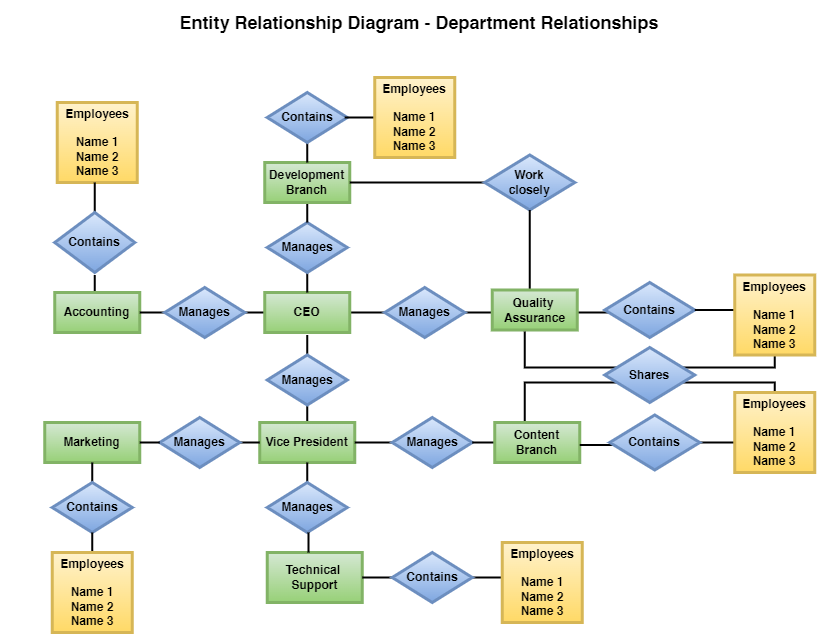

The diagram above was exported from draw.io. Its source (the exported page's mxGraphModel, read from the mxfile embedded in the PNG):
<mxGraphModel dx="2347" dy="483" grid="1" gridSize="10" guides="1" tooltips="1" connect="1" arrows="1" fold="1" page="1" pageScale="1" pageWidth="1169" pageHeight="827" math="0" shadow="0">
  <root>
    <mxCell id="0" />
    <mxCell id="1" parent="0" />
    <mxCell id="hSSiNGPJF_YRkcfLmjXW-107" value="" style="line;strokeWidth=2;html=1;perimeter=backbonePerimeter;points=[];outlineConnect=0;" vertex="1" parent="1">
      <mxGeometry x="451.25" y="690" width="37.5" height="10" as="geometry" />
    </mxCell>
    <mxCell id="hSSiNGPJF_YRkcfLmjXW-11" value="" style="line;strokeWidth=2;direction=south;html=1;rotation=90;" vertex="1" parent="1">
      <mxGeometry x="236.25" y="415" width="10" height="30" as="geometry" />
    </mxCell>
    <mxCell id="hSSiNGPJF_YRkcfLmjXW-115" value="" style="line;strokeWidth=2;html=1;" vertex="1" parent="1">
      <mxGeometry x="686.25" y="532.5" width="40" height="55" as="geometry" />
    </mxCell>
    <mxCell id="hSSiNGPJF_YRkcfLmjXW-110" value="" style="shape=partialRectangle;whiteSpace=wrap;html=1;bottom=0;right=0;fillColor=none;strokeWidth=2;rotation=0;direction=east;flipV=0;flipH=1;" vertex="1" parent="1">
      <mxGeometry x="661.25" y="500" width="100" height="15" as="geometry" />
    </mxCell>
    <mxCell id="hSSiNGPJF_YRkcfLmjXW-64" value="" style="line;strokeWidth=2;html=1;" vertex="1" parent="1">
      <mxGeometry x="561.25" y="425" width="40" height="10" as="geometry" />
    </mxCell>
    <mxCell id="hSSiNGPJF_YRkcfLmjXW-100" value="" style="line;strokeWidth=2;html=1;perimeter=backbonePerimeter;points=[];outlineConnect=0;" vertex="1" parent="1">
      <mxGeometry x="441.25" y="425" width="37.5" height="10" as="geometry" />
    </mxCell>
    <mxCell id="hSSiNGPJF_YRkcfLmjXW-98" value="" style="line;strokeWidth=2;html=1;perimeter=backbonePerimeter;points=[];outlineConnect=0;" vertex="1" parent="1">
      <mxGeometry x="333.75" y="425" width="37.5" height="10" as="geometry" />
    </mxCell>
    <mxCell id="hSSiNGPJF_YRkcfLmjXW-84" value="" style="line;strokeWidth=2;direction=south;html=1;" vertex="1" parent="1">
      <mxGeometry x="288.75" y="520" width="10" height="20" as="geometry" />
    </mxCell>
    <mxCell id="hSSiNGPJF_YRkcfLmjXW-74" value="" style="shape=partialRectangle;whiteSpace=wrap;html=1;bottom=0;right=0;fillColor=none;strokeWidth=2;rotation=0;direction=east;flipV=1;flipH=1;" vertex="1" parent="1">
      <mxGeometry x="661.25" y="440" width="100" height="45" as="geometry" />
    </mxCell>
    <mxCell id="hSSiNGPJF_YRkcfLmjXW-1" value="&lt;b&gt;Employees&lt;br&gt;&lt;br&gt;Name 1&lt;br&gt;Name 2&lt;br&gt;Name 3&lt;/b&gt;" style="whiteSpace=wrap;html=1;aspect=fixed;fillColor=#fff2cc;strokeColor=#d6b656;strokeWidth=3;gradientColor=#ffd966;" vertex="1" parent="1">
      <mxGeometry x="43.75" y="220" width="80" height="80" as="geometry" />
    </mxCell>
    <mxCell id="hSSiNGPJF_YRkcfLmjXW-4" value="" style="line;strokeWidth=2;direction=south;html=1;" vertex="1" parent="1">
      <mxGeometry x="76.25" y="300" width="10" height="30" as="geometry" />
    </mxCell>
    <mxCell id="hSSiNGPJF_YRkcfLmjXW-5" value="&lt;b&gt;Contains&lt;/b&gt;" style="rhombus;whiteSpace=wrap;html=1;fillColor=#dae8fc;strokeColor=#6c8ebf;strokeWidth=3;gradientColor=#7ea6e0;" vertex="1" parent="1">
      <mxGeometry x="41.25" y="330" width="80" height="60" as="geometry" />
    </mxCell>
    <mxCell id="hSSiNGPJF_YRkcfLmjXW-7" value="" style="line;strokeWidth=2;direction=south;html=1;" vertex="1" parent="1">
      <mxGeometry x="76.25" y="392.5" width="10" height="20" as="geometry" />
    </mxCell>
    <mxCell id="hSSiNGPJF_YRkcfLmjXW-8" value="&lt;b&gt;Accounting&lt;/b&gt;" style="rounded=0;whiteSpace=wrap;html=1;fillColor=#d5e8d4;strokeColor=#82b366;strokeWidth=3;gradientColor=#97d077;" vertex="1" parent="1">
      <mxGeometry x="41.25" y="410" width="85" height="40" as="geometry" />
    </mxCell>
    <mxCell id="hSSiNGPJF_YRkcfLmjXW-9" value="" style="line;strokeWidth=2;direction=south;html=1;rotation=90;" vertex="1" parent="1">
      <mxGeometry x="141.25" y="410" width="10" height="40" as="geometry" />
    </mxCell>
    <mxCell id="hSSiNGPJF_YRkcfLmjXW-10" value="&lt;b&gt;Manages&lt;/b&gt;" style="rhombus;whiteSpace=wrap;html=1;strokeWidth=3;fillColor=#dae8fc;strokeColor=#6c8ebf;gradientColor=#7ea6e0;" vertex="1" parent="1">
      <mxGeometry x="151.25" y="405" width="80" height="50" as="geometry" />
    </mxCell>
    <mxCell id="hSSiNGPJF_YRkcfLmjXW-15" value="&lt;b&gt;CEO&lt;/b&gt;" style="rounded=0;whiteSpace=wrap;html=1;fillColor=#d5e8d4;strokeColor=#82b366;strokeWidth=3;gradientColor=#97d077;" vertex="1" parent="1">
      <mxGeometry x="251.25" y="410" width="85" height="40" as="geometry" />
    </mxCell>
    <mxCell id="hSSiNGPJF_YRkcfLmjXW-16" value="" style="line;strokeWidth=2;direction=south;html=1;" vertex="1" parent="1">
      <mxGeometry x="288.75" y="390" width="10" height="20" as="geometry" />
    </mxCell>
    <mxCell id="hSSiNGPJF_YRkcfLmjXW-18" value="&lt;b&gt;Manages&lt;/b&gt;" style="rhombus;whiteSpace=wrap;html=1;strokeWidth=3;fillColor=#dae8fc;strokeColor=#6c8ebf;gradientColor=#7ea6e0;" vertex="1" parent="1">
      <mxGeometry x="253.75" y="340" width="80" height="50" as="geometry" />
    </mxCell>
    <mxCell id="hSSiNGPJF_YRkcfLmjXW-19" value="" style="line;strokeWidth=2;direction=south;html=1;" vertex="1" parent="1">
      <mxGeometry x="288.75" y="320" width="10" height="20" as="geometry" />
    </mxCell>
    <mxCell id="hSSiNGPJF_YRkcfLmjXW-20" value="&lt;b&gt;Development&lt;br&gt;Branch&lt;br&gt;&lt;/b&gt;" style="rounded=0;whiteSpace=wrap;html=1;fillColor=#d5e8d4;strokeColor=#82b366;strokeWidth=3;gradientColor=#97d077;" vertex="1" parent="1">
      <mxGeometry x="251.25" y="280" width="85" height="40" as="geometry" />
    </mxCell>
    <mxCell id="hSSiNGPJF_YRkcfLmjXW-21" value="" style="line;strokeWidth=2;direction=south;html=1;" vertex="1" parent="1">
      <mxGeometry x="288.75" y="260" width="10" height="20" as="geometry" />
    </mxCell>
    <mxCell id="hSSiNGPJF_YRkcfLmjXW-22" value="&lt;b&gt;Contains&lt;/b&gt;" style="rhombus;whiteSpace=wrap;html=1;strokeWidth=3;fillColor=#dae8fc;strokeColor=#6c8ebf;gradientColor=#7ea6e0;" vertex="1" parent="1">
      <mxGeometry x="253.75" y="210" width="80" height="50" as="geometry" />
    </mxCell>
    <mxCell id="hSSiNGPJF_YRkcfLmjXW-23" value="" style="line;strokeWidth=2;direction=south;html=1;rotation=90;" vertex="1" parent="1">
      <mxGeometry x="343.75" y="217.5" width="10" height="35" as="geometry" />
    </mxCell>
    <mxCell id="hSSiNGPJF_YRkcfLmjXW-25" value="&lt;b&gt;Employees&lt;br&gt;&lt;br&gt;Name 1&lt;br&gt;Name 2&lt;br&gt;Name 3&lt;/b&gt;" style="whiteSpace=wrap;html=1;aspect=fixed;fillColor=#fff2cc;strokeColor=#d6b656;strokeWidth=3;gradientColor=#ffd966;" vertex="1" parent="1">
      <mxGeometry x="361.25" y="195" width="80" height="80" as="geometry" />
    </mxCell>
    <mxCell id="hSSiNGPJF_YRkcfLmjXW-26" value="" style="line;strokeWidth=2;html=1;perimeter=backbonePerimeter;points=[];outlineConnect=0;" vertex="1" parent="1">
      <mxGeometry x="336.25" y="295" width="135" height="10" as="geometry" />
    </mxCell>
    <mxCell id="hSSiNGPJF_YRkcfLmjXW-27" value="&lt;b&gt;Work&lt;br&gt;closely&lt;br&gt;&lt;/b&gt;" style="rhombus;whiteSpace=wrap;html=1;strokeWidth=3;fillColor=#dae8fc;strokeColor=#6c8ebf;gradientColor=#7ea6e0;" vertex="1" parent="1">
      <mxGeometry x="471.25" y="272.5" width="90" height="55" as="geometry" />
    </mxCell>
    <mxCell id="hSSiNGPJF_YRkcfLmjXW-28" value="" style="line;strokeWidth=2;direction=south;html=1;" vertex="1" parent="1">
      <mxGeometry x="511.25" y="327.5" width="10" height="82.5" as="geometry" />
    </mxCell>
    <mxCell id="hSSiNGPJF_YRkcfLmjXW-30" value="&lt;b&gt;Quality&amp;nbsp;&lt;br&gt;Assurance&lt;br&gt;&lt;/b&gt;" style="rounded=0;whiteSpace=wrap;html=1;fillColor=#d5e8d4;strokeColor=#82b366;strokeWidth=3;gradientColor=#97d077;" vertex="1" parent="1">
      <mxGeometry x="478.75" y="407.5" width="85" height="40" as="geometry" />
    </mxCell>
    <mxCell id="hSSiNGPJF_YRkcfLmjXW-55" value="" style="shape=partialRectangle;whiteSpace=wrap;html=1;bottom=0;right=0;fillColor=none;strokeWidth=2;rotation=0;" vertex="1" parent="1">
      <mxGeometry x="511.25" y="500" width="100" height="50" as="geometry" />
    </mxCell>
    <mxCell id="hSSiNGPJF_YRkcfLmjXW-65" value="&lt;b&gt;Contains&lt;br&gt;&lt;/b&gt;" style="rhombus;whiteSpace=wrap;html=1;strokeWidth=3;fillColor=#dae8fc;strokeColor=#6c8ebf;gradientColor=#7ea6e0;" vertex="1" parent="1">
      <mxGeometry x="591.25" y="400" width="90" height="55" as="geometry" />
    </mxCell>
    <mxCell id="hSSiNGPJF_YRkcfLmjXW-71" value="" style="shape=partialRectangle;whiteSpace=wrap;html=1;bottom=0;right=0;fillColor=none;strokeWidth=2;rotation=0;direction=east;flipV=1;" vertex="1" parent="1">
      <mxGeometry x="511.25" y="450" width="100" height="35" as="geometry" />
    </mxCell>
    <mxCell id="hSSiNGPJF_YRkcfLmjXW-39" value="&lt;b&gt;Shares&lt;br&gt;&lt;/b&gt;" style="rhombus;whiteSpace=wrap;html=1;strokeWidth=3;fillColor=#dae8fc;strokeColor=#6c8ebf;gradientColor=#7ea6e0;" vertex="1" parent="1">
      <mxGeometry x="591.25" y="465" width="90" height="55" as="geometry" />
    </mxCell>
    <mxCell id="hSSiNGPJF_YRkcfLmjXW-72" value="" style="line;strokeWidth=2;html=1;" vertex="1" parent="1">
      <mxGeometry x="681.25" y="400" width="40" height="55" as="geometry" />
    </mxCell>
    <mxCell id="hSSiNGPJF_YRkcfLmjXW-73" value="&lt;b&gt;Employees&lt;br&gt;&lt;br&gt;Name 1&lt;br&gt;Name 2&lt;br&gt;Name 3&lt;/b&gt;" style="whiteSpace=wrap;html=1;aspect=fixed;fillColor=#fff2cc;strokeColor=#d6b656;strokeWidth=3;gradientColor=#ffd966;" vertex="1" parent="1">
      <mxGeometry x="721.25" y="392.5" width="80" height="80" as="geometry" />
    </mxCell>
    <mxCell id="hSSiNGPJF_YRkcfLmjXW-76" value="" style="line;strokeWidth=2;direction=south;html=1;" vertex="1" parent="1">
      <mxGeometry x="288.75" y="452.5" width="10" height="20" as="geometry" />
    </mxCell>
    <mxCell id="hSSiNGPJF_YRkcfLmjXW-81" value="&lt;b&gt;Vice President&lt;/b&gt;" style="rounded=0;whiteSpace=wrap;html=1;fillColor=#d5e8d4;strokeColor=#82b366;strokeWidth=3;gradientColor=#97d077;" vertex="1" parent="1">
      <mxGeometry x="246.25" y="540" width="95" height="40" as="geometry" />
    </mxCell>
    <mxCell id="hSSiNGPJF_YRkcfLmjXW-82" value="&lt;b&gt;Manages&lt;/b&gt;" style="rhombus;whiteSpace=wrap;html=1;strokeWidth=3;fillColor=#dae8fc;strokeColor=#6c8ebf;gradientColor=#7ea6e0;" vertex="1" parent="1">
      <mxGeometry x="253.75" y="472.5" width="80" height="50" as="geometry" />
    </mxCell>
    <mxCell id="hSSiNGPJF_YRkcfLmjXW-85" value="" style="line;strokeWidth=2;direction=south;html=1;rotation=90;" vertex="1" parent="1">
      <mxGeometry x="231.25" y="550" width="10" height="20" as="geometry" />
    </mxCell>
    <mxCell id="hSSiNGPJF_YRkcfLmjXW-86" value="&lt;b&gt;Manages&lt;/b&gt;" style="rhombus;whiteSpace=wrap;html=1;strokeWidth=3;fillColor=#dae8fc;strokeColor=#6c8ebf;gradientColor=#7ea6e0;" vertex="1" parent="1">
      <mxGeometry x="146.25" y="535" width="80" height="50" as="geometry" />
    </mxCell>
    <mxCell id="hSSiNGPJF_YRkcfLmjXW-87" value="&lt;b&gt;Marketing&lt;/b&gt;" style="rounded=0;whiteSpace=wrap;html=1;fillColor=#d5e8d4;strokeColor=#82b366;strokeWidth=3;gradientColor=#97d077;" vertex="1" parent="1">
      <mxGeometry x="31.25" y="540" width="95" height="40" as="geometry" />
    </mxCell>
    <mxCell id="hSSiNGPJF_YRkcfLmjXW-88" value="" style="line;strokeWidth=2;direction=south;html=1;rotation=90;" vertex="1" parent="1">
      <mxGeometry x="131.25" y="550" width="10" height="20" as="geometry" />
    </mxCell>
    <mxCell id="hSSiNGPJF_YRkcfLmjXW-89" value="" style="line;strokeWidth=2;direction=south;html=1;" vertex="1" parent="1">
      <mxGeometry x="-10" y="580" width="177.5" height="20" as="geometry" />
    </mxCell>
    <mxCell id="hSSiNGPJF_YRkcfLmjXW-91" value="&lt;b&gt;Contains&lt;/b&gt;" style="rhombus;whiteSpace=wrap;html=1;strokeWidth=3;fillColor=#dae8fc;strokeColor=#6c8ebf;gradientColor=#7ea6e0;" vertex="1" parent="1">
      <mxGeometry x="38.75" y="600" width="80" height="50" as="geometry" />
    </mxCell>
    <mxCell id="hSSiNGPJF_YRkcfLmjXW-92" value="" style="line;strokeWidth=2;direction=south;html=1;" vertex="1" parent="1">
      <mxGeometry x="-10" y="650" width="177.5" height="20" as="geometry" />
    </mxCell>
    <mxCell id="hSSiNGPJF_YRkcfLmjXW-93" value="&lt;b&gt;Employees&lt;br&gt;&lt;br&gt;Name 1&lt;br&gt;Name 2&lt;br&gt;Name 3&lt;/b&gt;" style="whiteSpace=wrap;html=1;aspect=fixed;fillColor=#fff2cc;strokeColor=#d6b656;strokeWidth=3;gradientColor=#ffd966;" vertex="1" parent="1">
      <mxGeometry x="38.75" y="670" width="80" height="80" as="geometry" />
    </mxCell>
    <mxCell id="hSSiNGPJF_YRkcfLmjXW-94" value="" style="line;strokeWidth=2;direction=south;html=1;" vertex="1" parent="1">
      <mxGeometry x="288.75" y="580" width="10" height="20" as="geometry" />
    </mxCell>
    <mxCell id="hSSiNGPJF_YRkcfLmjXW-95" value="&lt;b&gt;Manages&lt;/b&gt;" style="rhombus;whiteSpace=wrap;html=1;strokeWidth=3;fillColor=#dae8fc;strokeColor=#6c8ebf;gradientColor=#7ea6e0;" vertex="1" parent="1">
      <mxGeometry x="253.75" y="600" width="80" height="50" as="geometry" />
    </mxCell>
    <mxCell id="hSSiNGPJF_YRkcfLmjXW-96" value="&lt;b&gt;Technical&amp;nbsp;&lt;br&gt;Support&lt;br&gt;&lt;/b&gt;" style="rounded=0;whiteSpace=wrap;html=1;fillColor=#d5e8d4;strokeColor=#82b366;strokeWidth=3;gradientColor=#97d077;" vertex="1" parent="1">
      <mxGeometry x="253.75" y="670" width="95" height="50" as="geometry" />
    </mxCell>
    <mxCell id="hSSiNGPJF_YRkcfLmjXW-97" value="" style="line;strokeWidth=2;direction=south;html=1;" vertex="1" parent="1">
      <mxGeometry x="288.75" y="650" width="12.5" height="20" as="geometry" />
    </mxCell>
    <mxCell id="hSSiNGPJF_YRkcfLmjXW-99" value="&lt;b&gt;Manages&lt;/b&gt;" style="rhombus;whiteSpace=wrap;html=1;strokeWidth=3;fillColor=#dae8fc;strokeColor=#6c8ebf;gradientColor=#7ea6e0;" vertex="1" parent="1">
      <mxGeometry x="371.25" y="405" width="80" height="50" as="geometry" />
    </mxCell>
    <mxCell id="hSSiNGPJF_YRkcfLmjXW-101" value="" style="line;strokeWidth=2;html=1;perimeter=backbonePerimeter;points=[];outlineConnect=0;" vertex="1" parent="1">
      <mxGeometry x="341.25" y="555" width="37.5" height="10" as="geometry" />
    </mxCell>
    <mxCell id="hSSiNGPJF_YRkcfLmjXW-102" value="&lt;b&gt;Manages&lt;/b&gt;" style="rhombus;whiteSpace=wrap;html=1;strokeWidth=3;fillColor=#dae8fc;strokeColor=#6c8ebf;gradientColor=#7ea6e0;" vertex="1" parent="1">
      <mxGeometry x="378.75" y="535" width="80" height="50" as="geometry" />
    </mxCell>
    <mxCell id="hSSiNGPJF_YRkcfLmjXW-103" value="" style="line;strokeWidth=2;html=1;perimeter=backbonePerimeter;points=[];outlineConnect=0;" vertex="1" parent="1">
      <mxGeometry x="458.75" y="555" width="22.5" height="10" as="geometry" />
    </mxCell>
    <mxCell id="hSSiNGPJF_YRkcfLmjXW-104" value="&lt;b&gt;Content&lt;br&gt;Branch&lt;br&gt;&lt;/b&gt;" style="rounded=0;whiteSpace=wrap;html=1;fillColor=#d5e8d4;strokeColor=#82b366;strokeWidth=3;gradientColor=#97d077;" vertex="1" parent="1">
      <mxGeometry x="481.25" y="540" width="85" height="40" as="geometry" />
    </mxCell>
    <mxCell id="hSSiNGPJF_YRkcfLmjXW-105" value="" style="line;strokeWidth=2;html=1;perimeter=backbonePerimeter;points=[];outlineConnect=0;" vertex="1" parent="1">
      <mxGeometry x="348.75" y="690" width="37.5" height="10" as="geometry" />
    </mxCell>
    <mxCell id="hSSiNGPJF_YRkcfLmjXW-106" value="&lt;b&gt;Contains&lt;/b&gt;" style="rhombus;whiteSpace=wrap;html=1;strokeWidth=3;fillColor=#dae8fc;strokeColor=#6c8ebf;gradientColor=#7ea6e0;" vertex="1" parent="1">
      <mxGeometry x="378.75" y="670" width="80" height="50" as="geometry" />
    </mxCell>
    <mxCell id="hSSiNGPJF_YRkcfLmjXW-108" value="&lt;b&gt;Employees&lt;br&gt;&lt;br&gt;Name 1&lt;br&gt;Name 2&lt;br&gt;Name 3&lt;/b&gt;" style="whiteSpace=wrap;html=1;aspect=fixed;fillColor=#fff2cc;strokeColor=#d6b656;strokeWidth=3;gradientColor=#ffd966;" vertex="1" parent="1">
      <mxGeometry x="488.75" y="660" width="80" height="80" as="geometry" />
    </mxCell>
    <mxCell id="hSSiNGPJF_YRkcfLmjXW-112" value="&lt;b&gt;Employees&lt;br&gt;&lt;br&gt;Name 1&lt;br&gt;Name 2&lt;br&gt;Name 3&lt;/b&gt;" style="whiteSpace=wrap;html=1;aspect=fixed;fillColor=#fff2cc;strokeColor=#d6b656;strokeWidth=3;gradientColor=#ffd966;" vertex="1" parent="1">
      <mxGeometry x="721.25" y="510" width="80" height="80" as="geometry" />
    </mxCell>
    <mxCell id="hSSiNGPJF_YRkcfLmjXW-113" value="" style="line;strokeWidth=2;html=1;" vertex="1" parent="1">
      <mxGeometry x="566.25" y="557.5" width="40" height="10" as="geometry" />
    </mxCell>
    <mxCell id="hSSiNGPJF_YRkcfLmjXW-114" value="&lt;b&gt;Contains&lt;br&gt;&lt;/b&gt;" style="rhombus;whiteSpace=wrap;html=1;strokeWidth=3;fillColor=#dae8fc;strokeColor=#6c8ebf;gradientColor=#7ea6e0;" vertex="1" parent="1">
      <mxGeometry x="596.25" y="532.5" width="90" height="55" as="geometry" />
    </mxCell>
    <mxCell id="hSSiNGPJF_YRkcfLmjXW-117" value="&lt;b&gt;&lt;font style=&quot;font-size: 18px;&quot;&gt;Entity Relationship Diagram - Department Relationships&lt;/font&gt;&lt;/b&gt;" style="shape=ext;double=1;rounded=0;whiteSpace=wrap;html=1;strokeWidth=0;shadow=0;strokeColor=none;" vertex="1" parent="1">
      <mxGeometry x="51.25" y="120" width="710" height="40" as="geometry" />
    </mxCell>
  </root>
</mxGraphModel>